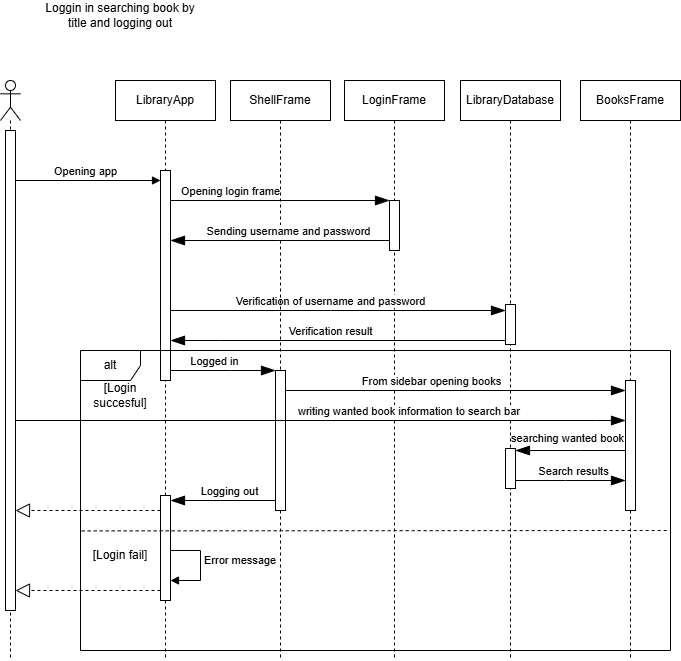

The diagram above was exported from draw.io. Its source (the exported page's mxGraphModel, read from the mxfile embedded in the PNG):
<mxGraphModel dx="816" dy="722" grid="1" gridSize="10" guides="1" tooltips="1" connect="1" arrows="1" fold="1" page="1" pageScale="1" pageWidth="827" pageHeight="1169" math="0" shadow="0">
  <root>
    <mxCell id="0" />
    <mxCell id="1" parent="0" />
    <mxCell id="iYn2KmuJQppEDz1i16Sa-6" parent="1" style="shape=umlLifeline;perimeter=lifelinePerimeter;whiteSpace=wrap;html=1;container=1;dropTarget=0;collapsible=0;recursiveResize=0;outlineConnect=0;portConstraint=eastwest;newEdgeStyle={&quot;curved&quot;:0,&quot;rounded&quot;:0};" value="LibraryApp" vertex="1">
      <mxGeometry height="580" width="100" x="185" y="210" as="geometry" />
    </mxCell>
    <mxCell id="iYn2KmuJQppEDz1i16Sa-55" parent="iYn2KmuJQppEDz1i16Sa-6" style="html=1;points=[[0,0,0,0,5],[0,1,0,0,-5],[1,0,0,0,5],[1,1,0,0,-5]];perimeter=orthogonalPerimeter;outlineConnect=0;targetShapes=umlLifeline;portConstraint=eastwest;newEdgeStyle={&quot;curved&quot;:0,&quot;rounded&quot;:0};" value="" vertex="1">
      <mxGeometry height="105" width="10" x="45" y="415" as="geometry" />
    </mxCell>
    <mxCell id="iYn2KmuJQppEDz1i16Sa-3" edge="1" parent="1" style="html=1;verticalAlign=bottom;startArrow=oval;startFill=1;endArrow=block;startSize=8;curved=0;rounded=0;" target="iYn2KmuJQppEDz1i16Sa-4" value="Opening app">
      <mxGeometry relative="1" width="60" as="geometry">
        <mxPoint x="80" y="310" as="sourcePoint" />
        <mxPoint x="140" y="310" as="targetPoint" />
      </mxGeometry>
    </mxCell>
    <mxCell id="iYn2KmuJQppEDz1i16Sa-4" parent="1" style="html=1;points=[[0,0,0,0,5],[0,1,0,0,-5],[1,0,0,0,5],[1,1,0,0,-5]];perimeter=orthogonalPerimeter;outlineConnect=0;targetShapes=umlLifeline;portConstraint=eastwest;newEdgeStyle={&quot;curved&quot;:0,&quot;rounded&quot;:0};" value="" vertex="1">
      <mxGeometry height="210" width="10" x="230" y="300" as="geometry" />
    </mxCell>
    <mxCell id="iYn2KmuJQppEDz1i16Sa-8" edge="1" parent="1" style="endArrow=blockThin;endFill=1;endSize=12;html=1;rounded=0;" target="iYn2KmuJQppEDz1i16Sa-40" value="">
      <mxGeometry relative="1" width="160" as="geometry">
        <mxPoint x="240" y="330" as="sourcePoint" />
        <mxPoint x="400" y="330" as="targetPoint" />
      </mxGeometry>
    </mxCell>
    <mxCell id="iYn2KmuJQppEDz1i16Sa-23" connectable="0" parent="iYn2KmuJQppEDz1i16Sa-8" style="edgeLabel;html=1;align=center;verticalAlign=middle;resizable=0;points=[];" value="Opening login frame" vertex="1">
      <mxGeometry relative="1" x="-0.5012" y="-1" as="geometry">
        <mxPoint x="4" y="-11" as="offset" />
      </mxGeometry>
    </mxCell>
    <mxCell id="iYn2KmuJQppEDz1i16Sa-9" parent="1" style="text;html=1;whiteSpace=wrap;strokeColor=none;fillColor=none;align=center;verticalAlign=middle;rounded=0;" value="Loggin in searching book by title and logging out" vertex="1">
      <mxGeometry height="30" width="160" x="110" y="130" as="geometry" />
    </mxCell>
    <mxCell id="iYn2KmuJQppEDz1i16Sa-10" parent="1" style="shape=umlLifeline;perimeter=lifelinePerimeter;whiteSpace=wrap;html=1;container=1;dropTarget=0;collapsible=0;recursiveResize=0;outlineConnect=0;portConstraint=eastwest;newEdgeStyle={&quot;curved&quot;:0,&quot;rounded&quot;:0};" value="LoginFrame" vertex="1">
      <mxGeometry height="580" width="100" x="414" y="210" as="geometry" />
    </mxCell>
    <mxCell id="iYn2KmuJQppEDz1i16Sa-40" parent="iYn2KmuJQppEDz1i16Sa-10" style="html=1;points=[[0,0,0,0,5],[0,1,0,0,-5],[1,0,0,0,5],[1,1,0,0,-5]];perimeter=orthogonalPerimeter;outlineConnect=0;targetShapes=umlLifeline;portConstraint=eastwest;newEdgeStyle={&quot;curved&quot;:0,&quot;rounded&quot;:0};" value="" vertex="1">
      <mxGeometry height="50" width="10" x="45" y="120" as="geometry" />
    </mxCell>
    <mxCell id="iYn2KmuJQppEDz1i16Sa-11" parent="1" style="shape=umlLifeline;perimeter=lifelinePerimeter;whiteSpace=wrap;html=1;container=1;dropTarget=0;collapsible=0;recursiveResize=0;outlineConnect=0;portConstraint=eastwest;newEdgeStyle={&quot;curved&quot;:0,&quot;rounded&quot;:0};" value="LibraryDatabase" vertex="1">
      <mxGeometry height="580" width="100" x="530" y="210" as="geometry" />
    </mxCell>
    <mxCell id="iYn2KmuJQppEDz1i16Sa-41" parent="iYn2KmuJQppEDz1i16Sa-11" style="html=1;points=[[0,0,0,0,5],[0,1,0,0,-5],[1,0,0,0,5],[1,1,0,0,-5]];perimeter=orthogonalPerimeter;outlineConnect=0;targetShapes=umlLifeline;portConstraint=eastwest;newEdgeStyle={&quot;curved&quot;:0,&quot;rounded&quot;:0};" value="" vertex="1">
      <mxGeometry height="40" width="10" x="45" y="224" as="geometry" />
    </mxCell>
    <mxCell id="iYn2KmuJQppEDz1i16Sa-48" parent="iYn2KmuJQppEDz1i16Sa-11" style="html=1;points=[[0,0,0,0,5],[0,1,0,0,-5],[1,0,0,0,5],[1,1,0,0,-5]];perimeter=orthogonalPerimeter;outlineConnect=0;targetShapes=umlLifeline;portConstraint=eastwest;newEdgeStyle={&quot;curved&quot;:0,&quot;rounded&quot;:0};" value="" vertex="1">
      <mxGeometry height="40" width="10" x="45" y="368" as="geometry" />
    </mxCell>
    <mxCell id="iYn2KmuJQppEDz1i16Sa-12" edge="1" parent="1" style="endArrow=blockThin;endFill=1;endSize=12;html=1;rounded=0;" value="">
      <mxGeometry relative="1" width="160" as="geometry">
        <Array as="points">
          <mxPoint x="650" y="580" />
        </Array>
        <mxPoint x="694.9999999999998" y="580" as="sourcePoint" />
        <mxPoint x="584.9999999999998" y="580" as="targetPoint" />
      </mxGeometry>
    </mxCell>
    <mxCell id="iYn2KmuJQppEDz1i16Sa-31" connectable="0" parent="iYn2KmuJQppEDz1i16Sa-12" style="edgeLabel;html=1;align=center;verticalAlign=middle;resizable=0;points=[];" value="searching wanted book" vertex="1">
      <mxGeometry relative="1" x="0.0623" y="-3" as="geometry">
        <mxPoint y="-10" as="offset" />
      </mxGeometry>
    </mxCell>
    <mxCell id="iYn2KmuJQppEDz1i16Sa-13" edge="1" parent="1" style="endArrow=blockThin;endFill=1;endSize=12;html=1;rounded=0;" target="iYn2KmuJQppEDz1i16Sa-41" value="">
      <mxGeometry relative="1" width="160" as="geometry">
        <Array as="points">
          <mxPoint x="400" y="440" />
        </Array>
        <mxPoint x="240" y="440" as="sourcePoint" />
        <mxPoint x="579.5000000000002" y="440" as="targetPoint" />
      </mxGeometry>
    </mxCell>
    <mxCell id="iYn2KmuJQppEDz1i16Sa-26" connectable="0" parent="iYn2KmuJQppEDz1i16Sa-13" style="edgeLabel;html=1;align=center;verticalAlign=middle;resizable=0;points=[];" value="Verification of username and password" vertex="1">
      <mxGeometry relative="1" x="-0.4236" y="1" as="geometry">
        <mxPoint x="62" y="-9" as="offset" />
      </mxGeometry>
    </mxCell>
    <mxCell id="iYn2KmuJQppEDz1i16Sa-14" edge="1" parent="1" source="iYn2KmuJQppEDz1i16Sa-41" style="endArrow=blockThin;endFill=1;endSize=12;html=1;rounded=0;" value="">
      <mxGeometry relative="1" width="160" as="geometry">
        <Array as="points">
          <mxPoint x="290" y="470" />
        </Array>
        <mxPoint x="579.5000000000002" y="470" as="sourcePoint" />
        <mxPoint x="240" y="470" as="targetPoint" />
      </mxGeometry>
    </mxCell>
    <mxCell id="iYn2KmuJQppEDz1i16Sa-27" connectable="0" parent="iYn2KmuJQppEDz1i16Sa-14" style="edgeLabel;html=1;align=center;verticalAlign=middle;resizable=0;points=[];" value="Verification result" vertex="1">
      <mxGeometry relative="1" x="0.219" y="-1" as="geometry">
        <mxPoint x="28" y="-9" as="offset" />
      </mxGeometry>
    </mxCell>
    <mxCell id="iYn2KmuJQppEDz1i16Sa-15" parent="1" style="shape=umlLifeline;perimeter=lifelinePerimeter;whiteSpace=wrap;html=1;container=1;dropTarget=0;collapsible=0;recursiveResize=0;outlineConnect=0;portConstraint=eastwest;newEdgeStyle={&quot;curved&quot;:0,&quot;rounded&quot;:0};" value="ShellFrame" vertex="1">
      <mxGeometry height="580" width="100" x="300" y="210" as="geometry" />
    </mxCell>
    <mxCell id="iYn2KmuJQppEDz1i16Sa-44" parent="iYn2KmuJQppEDz1i16Sa-15" style="html=1;points=[[0,0,0,0,5],[0,1,0,0,-5],[1,0,0,0,5],[1,1,0,0,-5]];perimeter=orthogonalPerimeter;outlineConnect=0;targetShapes=umlLifeline;portConstraint=eastwest;newEdgeStyle={&quot;curved&quot;:0,&quot;rounded&quot;:0};" value="" vertex="1">
      <mxGeometry height="140" width="10" x="45" y="290" as="geometry" />
    </mxCell>
    <mxCell id="iYn2KmuJQppEDz1i16Sa-16" edge="1" parent="1" style="endArrow=blockThin;endFill=1;endSize=12;html=1;rounded=0;" target="iYn2KmuJQppEDz1i16Sa-44" value="">
      <mxGeometry relative="1" width="160" as="geometry">
        <Array as="points">
          <mxPoint x="300" y="500" />
        </Array>
        <mxPoint x="240" y="500" as="sourcePoint" />
        <mxPoint x="349.5000000000002" y="500" as="targetPoint" />
      </mxGeometry>
    </mxCell>
    <mxCell id="iYn2KmuJQppEDz1i16Sa-29" connectable="0" parent="iYn2KmuJQppEDz1i16Sa-16" style="edgeLabel;html=1;align=center;verticalAlign=middle;resizable=0;points=[];" value="Logged in" vertex="1">
      <mxGeometry relative="1" x="-0.4434" y="4" as="geometry">
        <mxPoint x="14" y="-6" as="offset" />
      </mxGeometry>
    </mxCell>
    <mxCell id="iYn2KmuJQppEDz1i16Sa-17" parent="1" style="shape=umlLifeline;perimeter=lifelinePerimeter;whiteSpace=wrap;html=1;container=1;dropTarget=0;collapsible=0;recursiveResize=0;outlineConnect=0;portConstraint=eastwest;newEdgeStyle={&quot;curved&quot;:0,&quot;rounded&quot;:0};" value="BooksFrame" vertex="1">
      <mxGeometry height="580" width="100" x="650" y="210" as="geometry" />
    </mxCell>
    <mxCell id="iYn2KmuJQppEDz1i16Sa-43" parent="iYn2KmuJQppEDz1i16Sa-17" style="html=1;points=[[0,0,0,0,5],[0,1,0,0,-5],[1,0,0,0,5],[1,1,0,0,-5]];perimeter=orthogonalPerimeter;outlineConnect=0;targetShapes=umlLifeline;portConstraint=eastwest;newEdgeStyle={&quot;curved&quot;:0,&quot;rounded&quot;:0};" value="" vertex="1">
      <mxGeometry height="130" width="10" x="45" y="300" as="geometry" />
    </mxCell>
    <mxCell id="iYn2KmuJQppEDz1i16Sa-18" edge="1" parent="1" source="iYn2KmuJQppEDz1i16Sa-44" style="endArrow=blockThin;endFill=1;endSize=12;html=1;rounded=0;" target="iYn2KmuJQppEDz1i16Sa-43" value="">
      <mxGeometry relative="1" width="160" as="geometry">
        <Array as="points">
          <mxPoint x="580" y="520" />
        </Array>
        <mxPoint x="349.4473684210525" y="520" as="sourcePoint" />
        <mxPoint x="699.5000000000002" y="520" as="targetPoint" />
      </mxGeometry>
    </mxCell>
    <mxCell id="iYn2KmuJQppEDz1i16Sa-30" connectable="0" parent="iYn2KmuJQppEDz1i16Sa-18" style="edgeLabel;html=1;align=center;verticalAlign=middle;resizable=0;points=[];" value="From sidebar opening books" vertex="1">
      <mxGeometry relative="1" x="-0.1461" y="2" as="geometry">
        <mxPoint y="-8" as="offset" />
      </mxGeometry>
    </mxCell>
    <mxCell id="iYn2KmuJQppEDz1i16Sa-19" edge="1" parent="1" source="iYn2KmuJQppEDz1i16Sa-40" style="endArrow=blockThin;endFill=1;endSize=12;html=1;rounded=0;" value="">
      <mxGeometry relative="1" width="160" as="geometry">
        <Array as="points">
          <mxPoint x="348.25" y="370" />
        </Array>
        <mxPoint x="461.75" y="370" as="sourcePoint" />
        <mxPoint x="240" y="369.9999999999999" as="targetPoint" />
      </mxGeometry>
    </mxCell>
    <mxCell id="iYn2KmuJQppEDz1i16Sa-25" connectable="0" parent="iYn2KmuJQppEDz1i16Sa-19" style="edgeLabel;html=1;align=center;verticalAlign=middle;resizable=0;points=[];" value="Sending username and password" vertex="1">
      <mxGeometry relative="1" x="-0.4219" y="-1" as="geometry">
        <mxPoint x="-39" y="-9" as="offset" />
      </mxGeometry>
    </mxCell>
    <mxCell id="iYn2KmuJQppEDz1i16Sa-20" edge="1" parent="1" style="endArrow=blockThin;endFill=1;endSize=12;html=1;rounded=0;" target="iYn2KmuJQppEDz1i16Sa-43" value="">
      <mxGeometry relative="1" width="160" as="geometry">
        <Array as="points">
          <mxPoint x="635" y="610" />
        </Array>
        <mxPoint x="584.9999999999998" y="610" as="sourcePoint" />
        <mxPoint x="689.9999999999998" y="610" as="targetPoint" />
      </mxGeometry>
    </mxCell>
    <mxCell id="iYn2KmuJQppEDz1i16Sa-32" connectable="0" parent="iYn2KmuJQppEDz1i16Sa-20" style="edgeLabel;html=1;align=center;verticalAlign=middle;resizable=0;points=[];" value="Search results" vertex="1">
      <mxGeometry relative="1" x="-0.3428" as="geometry">
        <mxPoint x="22" y="-10" as="offset" />
      </mxGeometry>
    </mxCell>
    <mxCell id="iYn2KmuJQppEDz1i16Sa-22" edge="1" parent="1" source="iYn2KmuJQppEDz1i16Sa-44" style="endArrow=blockThin;endFill=1;endSize=12;html=1;rounded=0;" value="">
      <mxGeometry relative="1" width="160" as="geometry">
        <Array as="points" />
        <mxPoint x="349.5" y="630" as="sourcePoint" />
        <mxPoint x="240" y="630" as="targetPoint" />
      </mxGeometry>
    </mxCell>
    <mxCell id="iYn2KmuJQppEDz1i16Sa-34" connectable="0" parent="iYn2KmuJQppEDz1i16Sa-22" style="edgeLabel;html=1;align=center;verticalAlign=middle;resizable=0;points=[];" value="Logging out" vertex="1">
      <mxGeometry relative="1" x="0.1166" y="-1" as="geometry">
        <mxPoint x="12" y="-9" as="offset" />
      </mxGeometry>
    </mxCell>
    <mxCell id="iYn2KmuJQppEDz1i16Sa-49" parent="1" style="shape=umlFrame;whiteSpace=wrap;html=1;pointerEvents=0;" value="alt" vertex="1">
      <mxGeometry height="300" width="590" x="150" y="480" as="geometry" />
    </mxCell>
    <mxCell id="iYn2KmuJQppEDz1i16Sa-50" edge="1" parent="1" style="endArrow=none;dashed=1;html=1;rounded=0;exitX=0.002;exitY=0.558;exitDx=0;exitDy=0;exitPerimeter=0;" value="">
      <mxGeometry height="50" relative="1" width="50" as="geometry">
        <mxPoint x="151.18000000000006" y="660.4000000000003" as="sourcePoint" />
        <mxPoint x="740" y="660" as="targetPoint" />
      </mxGeometry>
    </mxCell>
    <mxCell id="iYn2KmuJQppEDz1i16Sa-52" edge="1" parent="1" style="html=1;align=left;spacingLeft=2;endArrow=block;rounded=0;edgeStyle=orthogonalEdgeStyle;curved=0;rounded=0;" target="iYn2KmuJQppEDz1i16Sa-55" value="Error message">
      <mxGeometry relative="1" as="geometry">
        <Array as="points">
          <mxPoint x="240" y="680" />
          <mxPoint x="270" y="680" />
          <mxPoint x="270" y="710" />
        </Array>
        <mxPoint x="240" y="670" as="sourcePoint" />
        <mxPoint x="445" y="820" as="targetPoint" />
      </mxGeometry>
    </mxCell>
    <mxCell id="iYn2KmuJQppEDz1i16Sa-53" parent="1" style="text;html=1;whiteSpace=wrap;strokeColor=none;fillColor=none;align=center;verticalAlign=middle;rounded=0;" value="[Login fail]" vertex="1">
      <mxGeometry height="30" width="60" x="160" y="670" as="geometry" />
    </mxCell>
    <mxCell id="iYn2KmuJQppEDz1i16Sa-54" parent="1" style="text;html=1;whiteSpace=wrap;strokeColor=none;fillColor=none;align=center;verticalAlign=middle;rounded=0;" value="[Login succesful]" vertex="1">
      <mxGeometry height="30" width="60" x="160" y="510" as="geometry" />
    </mxCell>
    <mxCell id="iYn2KmuJQppEDz1i16Sa-56" parent="1" style="shape=umlLifeline;perimeter=lifelinePerimeter;whiteSpace=wrap;html=1;container=1;dropTarget=0;collapsible=0;recursiveResize=0;outlineConnect=0;portConstraint=eastwest;newEdgeStyle={&quot;curved&quot;:0,&quot;rounded&quot;:0};participant=umlActor;" value="" vertex="1">
      <mxGeometry height="580" width="20" x="70" y="210" as="geometry" />
    </mxCell>
    <mxCell id="iYn2KmuJQppEDz1i16Sa-57" parent="iYn2KmuJQppEDz1i16Sa-56" style="html=1;points=[[0,0,0,0,5],[0,1,0,0,-5],[1,0,0,0,5],[1,1,0,0,-5]];perimeter=orthogonalPerimeter;outlineConnect=0;targetShapes=umlLifeline;portConstraint=eastwest;newEdgeStyle={&quot;curved&quot;:0,&quot;rounded&quot;:0};" value="" vertex="1">
      <mxGeometry height="480" width="10" x="5" y="50" as="geometry" />
    </mxCell>
    <mxCell id="iYn2KmuJQppEDz1i16Sa-58" edge="1" parent="1" style="endArrow=block;dashed=1;endFill=0;endSize=12;html=1;rounded=0;" value="">
      <mxGeometry relative="1" width="160" as="geometry">
        <Array as="points">
          <mxPoint x="150" y="720" />
        </Array>
        <mxPoint x="230" y="720" as="sourcePoint" />
        <mxPoint x="85" y="720" as="targetPoint" />
      </mxGeometry>
    </mxCell>
    <mxCell id="iYn2KmuJQppEDz1i16Sa-59" edge="1" parent="1" style="endArrow=blockThin;endFill=1;endSize=12;html=1;rounded=0;" target="iYn2KmuJQppEDz1i16Sa-43" value="">
      <mxGeometry relative="1" width="160" as="geometry">
        <Array as="points">
          <mxPoint x="665" y="550" />
        </Array>
        <mxPoint x="85" y="550" as="sourcePoint" />
        <mxPoint x="780" y="550" as="targetPoint" />
      </mxGeometry>
    </mxCell>
    <mxCell id="iYn2KmuJQppEDz1i16Sa-60" connectable="0" parent="iYn2KmuJQppEDz1i16Sa-59" style="edgeLabel;html=1;align=center;verticalAlign=middle;resizable=0;points=[];" value="writing wanted book information to search bar&amp;nbsp;" vertex="1">
      <mxGeometry relative="1" x="-0.1461" y="2" as="geometry">
        <mxPoint x="134" y="-8" as="offset" />
      </mxGeometry>
    </mxCell>
    <mxCell id="iYn2KmuJQppEDz1i16Sa-61" edge="1" parent="1" style="endArrow=block;dashed=1;endFill=0;endSize=12;html=1;rounded=0;" value="">
      <mxGeometry relative="1" width="160" as="geometry">
        <Array as="points">
          <mxPoint x="150" y="640" />
        </Array>
        <mxPoint x="230" y="640" as="sourcePoint" />
        <mxPoint x="85" y="640" as="targetPoint" />
      </mxGeometry>
    </mxCell>
  </root>
</mxGraphModel>